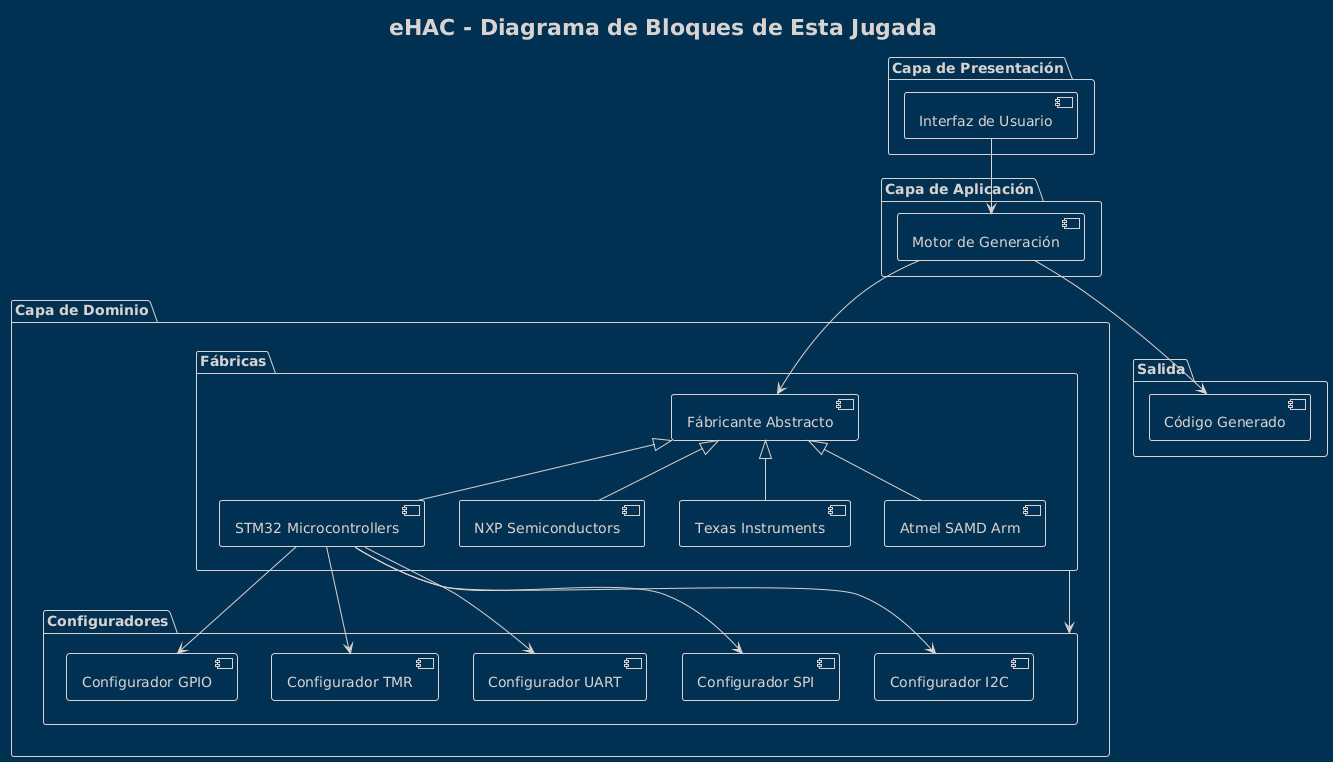

The diagram above was rendered by PlantUML. Its source (embedded in the PNG):
@startuml
!theme blueprint
title eHAC - Diagrama de Bloques de Esta Jugada

package "Capa de Presentación" {
  [Interfaz de Usuario] as UI
}

package "Capa de Aplicación" {
  [Motor de Generación] as Engine
}

package "Capa de Dominio" {
  package "Fábricas" {
    [Fábricante Abstracto] as AbstractFactory
    [STM32 Microcontrollers] as STM32Factory
    [NXP Semiconductors] as NXFactory
    [Texas Instruments] as TIFactory
    [Atmel SAMD Arm] as SAMDFactory
  }
  
  package "Configuradores" {
    [Configurador GPIO] as GPIOConfig
    [Configurador TMR] as TMRConfig
    [Configurador UART] as UARTConfig
    [Configurador SPI] as SPIConfig
    [Configurador I2C] as I2CConfig
  }
}

package "Salida" {
  [Código Generado] as Output
}

UI --> Engine
Engine --> AbstractFactory
Fábricas --> Configuradores

AbstractFactory <|-- STM32Factory
AbstractFactory <|-- NXFactory
AbstractFactory <|-- TIFactory
AbstractFactory <|-- SAMDFactory 

STM32Factory --> GPIOConfig
STM32Factory --> UARTConfig
STM32Factory --> SPIConfig
STM32Factory --> TMRConfig
STM32Factory --> I2CConfig



Engine --> Output
@enduml